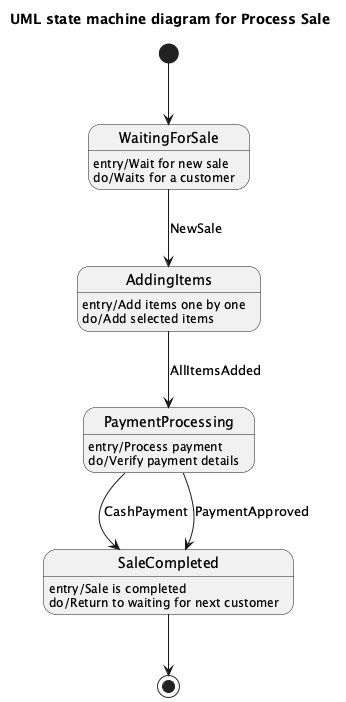

The diagram above was rendered by PlantUML. Its source (embedded in the PNG):
@startuml
title UML state machine diagram for Process Sale

state "WaitingForSale" as WaitingForSale
WaitingForSale : entry/Wait for new sale
WaitingForSale : do/Waits for a customer

state "AddingItems" as AddingItems
AddingItems : entry/Add items one by one
AddingItems : do/Add selected items

state "PaymentProcessing" as PaymentProcessing
PaymentProcessing : entry/Process payment
PaymentProcessing : do/Verify payment details

state "SaleCompleted" as SaleCompleted
SaleCompleted : entry/Sale is completed
SaleCompleted : do/Return to waiting for next customer

[*] --> WaitingForSale

WaitingForSale --> AddingItems : NewSale

AddingItems --> PaymentProcessing : AllItemsAdded

PaymentProcessing --> SaleCompleted : CashPayment
PaymentProcessing --> SaleCompleted : PaymentApproved

SaleCompleted --> [*]

@enduml